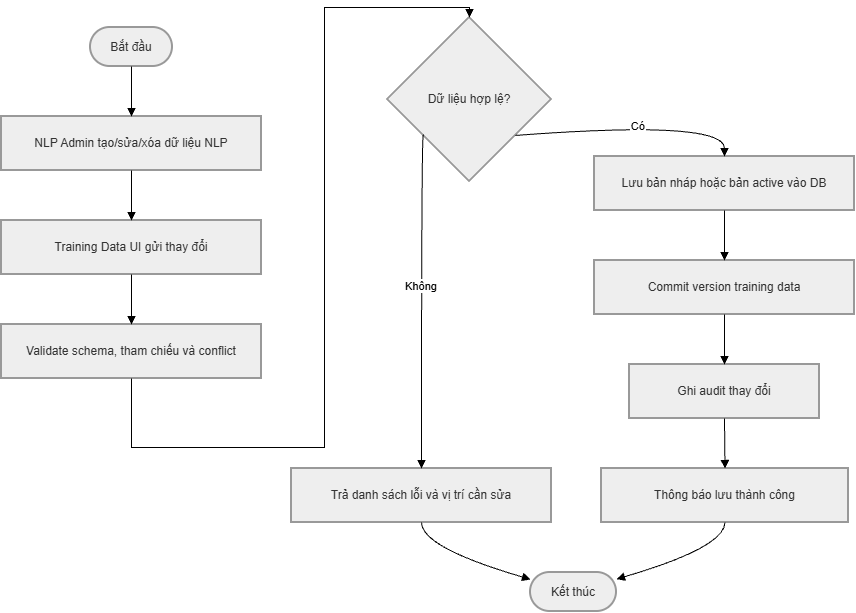

The diagram above was exported from draw.io. Its source (the exported page's mxGraphModel, read from the mxfile embedded in the PNG):
<mxGraphModel dx="2228" dy="649" grid="1" gridSize="10" guides="1" tooltips="1" connect="1" arrows="1" fold="1" page="1" pageScale="1" pageWidth="850" pageHeight="1100" math="0" shadow="0">
  <root>
    <mxCell id="0" />
    <mxCell id="1" parent="0" />
    <mxCell id="EX9SipCQ4xisQsvNFqTh-1" parent="1" style="rounded=1;whiteSpace=wrap;arcSize=50;strokeWidth=2;fillColor=light-dark(#eeeeee,#1f2020);strokeColor=light-dark(#999999,#cccccc);fontColor=light-dark(#333333,#cccccc);" value="Bắt đầu" vertex="1">
      <mxGeometry height="39" width="82" x="-181" y="530" as="geometry" />
    </mxCell>
    <mxCell id="EX9SipCQ4xisQsvNFqTh-2" parent="1" style="whiteSpace=wrap;strokeWidth=2;fillColor=light-dark(#eeeeee,#1f2020);strokeColor=light-dark(#999999,#cccccc);fontColor=light-dark(#333333,#cccccc);" value="NLP Admin tạo/sửa/xóa dữ liệu NLP" vertex="1">
      <mxGeometry height="54" width="260" x="-270" y="619" as="geometry" />
    </mxCell>
    <mxCell id="EX9SipCQ4xisQsvNFqTh-3" parent="1" style="whiteSpace=wrap;strokeWidth=2;fillColor=light-dark(#eeeeee,#1f2020);strokeColor=light-dark(#999999,#cccccc);fontColor=light-dark(#333333,#cccccc);" value="Training Data UI gửi thay đổi" vertex="1">
      <mxGeometry height="54" width="260" x="-270" y="723" as="geometry" />
    </mxCell>
    <mxCell id="EX9SipCQ4xisQsvNFqTh-4" parent="1" style="whiteSpace=wrap;strokeWidth=2;fillColor=light-dark(#eeeeee,#1f2020);strokeColor=light-dark(#999999,#cccccc);fontColor=light-dark(#333333,#cccccc);" value="Validate schema, tham chiếu và conflict" vertex="1">
      <mxGeometry height="54" width="260" x="-270" y="827" as="geometry" />
    </mxCell>
    <mxCell id="EX9SipCQ4xisQsvNFqTh-5" parent="1" style="rhombus;strokeWidth=2;whiteSpace=wrap;fillColor=light-dark(#eeeeee,#1f2020);strokeColor=light-dark(#999999,#cccccc);fontColor=light-dark(#333333,#cccccc);" value="Dữ liệu hợp lệ?" vertex="1">
      <mxGeometry height="164" width="164" x="116" y="520" as="geometry" />
    </mxCell>
    <mxCell id="EX9SipCQ4xisQsvNFqTh-6" parent="1" style="whiteSpace=wrap;strokeWidth=2;fillColor=light-dark(#eeeeee,#1f2020);strokeColor=light-dark(#999999,#cccccc);fontColor=light-dark(#333333,#cccccc);" value="Trả danh sách lỗi và vị trí cần sửa" vertex="1">
      <mxGeometry height="54" width="260" x="20" y="971" as="geometry" />
    </mxCell>
    <mxCell id="EX9SipCQ4xisQsvNFqTh-7" parent="1" style="rounded=1;whiteSpace=wrap;arcSize=50;strokeWidth=2;fillColor=light-dark(#eeeeee,#1f2020);strokeColor=light-dark(#999999,#cccccc);fontColor=light-dark(#333333,#cccccc);" value="Kết thúc" vertex="1">
      <mxGeometry height="39" width="86" x="259" y="1075" as="geometry" />
    </mxCell>
    <mxCell id="EX9SipCQ4xisQsvNFqTh-8" parent="1" style="whiteSpace=wrap;strokeWidth=2;fillColor=light-dark(#eeeeee,#1f2020);strokeColor=light-dark(#999999,#cccccc);fontColor=light-dark(#333333,#cccccc);" value="Lưu bản nháp hoặc bản active vào DB" vertex="1">
      <mxGeometry height="54" width="260" x="323" y="659" as="geometry" />
    </mxCell>
    <mxCell id="EX9SipCQ4xisQsvNFqTh-9" parent="1" style="whiteSpace=wrap;strokeWidth=2;fillColor=light-dark(#eeeeee,#1f2020);strokeColor=light-dark(#999999,#cccccc);fontColor=light-dark(#333333,#cccccc);" value="Commit version training data" vertex="1">
      <mxGeometry height="54" width="260" x="323" y="763" as="geometry" />
    </mxCell>
    <mxCell id="EX9SipCQ4xisQsvNFqTh-10" parent="1" style="whiteSpace=wrap;strokeWidth=2;fillColor=light-dark(#eeeeee,#1f2020);strokeColor=light-dark(#999999,#cccccc);fontColor=light-dark(#333333,#cccccc);" value="Ghi audit thay đổi" vertex="1">
      <mxGeometry height="54" width="190" x="358" y="867" as="geometry" />
    </mxCell>
    <mxCell id="EX9SipCQ4xisQsvNFqTh-11" parent="1" style="whiteSpace=wrap;strokeWidth=2;fillColor=light-dark(#eeeeee,#1f2020);strokeColor=light-dark(#999999,#cccccc);fontColor=light-dark(#333333,#cccccc);" value="Thông báo lưu thành công" vertex="1">
      <mxGeometry height="54" width="247" x="330" y="971" as="geometry" />
    </mxCell>
    <mxCell id="EX9SipCQ4xisQsvNFqTh-12" edge="1" parent="1" source="EX9SipCQ4xisQsvNFqTh-1" style="curved=1;startArrow=none;endArrow=block;exitX=0.5;exitY=1;entryX=0.5;entryY=0;rounded=0;" target="EX9SipCQ4xisQsvNFqTh-2" value="">
      <mxGeometry relative="1" as="geometry">
        <Array as="points" />
      </mxGeometry>
    </mxCell>
    <mxCell id="EX9SipCQ4xisQsvNFqTh-13" edge="1" parent="1" source="EX9SipCQ4xisQsvNFqTh-2" style="curved=1;startArrow=none;endArrow=block;exitX=0.5;exitY=1;entryX=0.5;entryY=0;rounded=0;" target="EX9SipCQ4xisQsvNFqTh-3" value="">
      <mxGeometry relative="1" as="geometry">
        <Array as="points" />
      </mxGeometry>
    </mxCell>
    <mxCell id="EX9SipCQ4xisQsvNFqTh-14" edge="1" parent="1" source="EX9SipCQ4xisQsvNFqTh-3" style="curved=1;startArrow=none;endArrow=block;exitX=0.5;exitY=1;entryX=0.5;entryY=0;rounded=0;" target="EX9SipCQ4xisQsvNFqTh-4" value="">
      <mxGeometry relative="1" as="geometry">
        <Array as="points" />
      </mxGeometry>
    </mxCell>
    <mxCell id="EX9SipCQ4xisQsvNFqTh-15" edge="1" parent="1" source="EX9SipCQ4xisQsvNFqTh-4" style="startArrow=none;endArrow=block;exitX=0.5;exitY=1;entryX=0.5;entryY=0;rounded=0;edgeStyle=orthogonalEdgeStyle;" target="EX9SipCQ4xisQsvNFqTh-5" value="">
      <mxGeometry relative="1" as="geometry">
        <Array as="points">
          <mxPoint x="-140" y="950" />
          <mxPoint x="53" y="950" />
          <mxPoint x="53" y="510" />
          <mxPoint x="198" y="510" />
        </Array>
      </mxGeometry>
    </mxCell>
    <mxCell id="EX9SipCQ4xisQsvNFqTh-16" edge="1" parent="1" source="EX9SipCQ4xisQsvNFqTh-5" style="curved=1;startArrow=none;endArrow=block;exitX=0;exitY=0.89;entryX=0.5;entryY=0;rounded=0;" target="EX9SipCQ4xisQsvNFqTh-6" value="Không">
      <mxGeometry relative="1" as="geometry">
        <Array as="points">
          <mxPoint x="150" y="622" />
        </Array>
      </mxGeometry>
    </mxCell>
    <mxCell id="EX9SipCQ4xisQsvNFqTh-17" edge="1" parent="1" source="EX9SipCQ4xisQsvNFqTh-6" style="curved=1;startArrow=none;endArrow=block;exitX=0.5;exitY=1;entryX=-0.01;entryY=0.17;rounded=0;" target="EX9SipCQ4xisQsvNFqTh-7" value="">
      <mxGeometry relative="1" as="geometry">
        <Array as="points">
          <mxPoint x="150" y="1050" />
        </Array>
      </mxGeometry>
    </mxCell>
    <mxCell id="EX9SipCQ4xisQsvNFqTh-18" edge="1" parent="1" source="EX9SipCQ4xisQsvNFqTh-5" style="curved=1;startArrow=none;endArrow=block;exitX=1;exitY=0.89;entryX=0.5;entryY=0;rounded=0;" target="EX9SipCQ4xisQsvNFqTh-8" value="Có">
      <mxGeometry relative="1" as="geometry">
        <Array as="points">
          <mxPoint x="453" y="622" />
        </Array>
      </mxGeometry>
    </mxCell>
    <mxCell id="EX9SipCQ4xisQsvNFqTh-19" edge="1" parent="1" source="EX9SipCQ4xisQsvNFqTh-8" style="curved=1;startArrow=none;endArrow=block;exitX=0.5;exitY=1;entryX=0.5;entryY=0;rounded=0;" target="EX9SipCQ4xisQsvNFqTh-9" value="">
      <mxGeometry relative="1" as="geometry">
        <Array as="points" />
      </mxGeometry>
    </mxCell>
    <mxCell id="EX9SipCQ4xisQsvNFqTh-20" edge="1" parent="1" source="EX9SipCQ4xisQsvNFqTh-9" style="curved=1;startArrow=none;endArrow=block;exitX=0.5;exitY=1;entryX=0.5;entryY=0;rounded=0;" target="EX9SipCQ4xisQsvNFqTh-10" value="">
      <mxGeometry relative="1" as="geometry">
        <Array as="points" />
      </mxGeometry>
    </mxCell>
    <mxCell id="EX9SipCQ4xisQsvNFqTh-21" edge="1" parent="1" source="EX9SipCQ4xisQsvNFqTh-10" style="curved=1;startArrow=none;endArrow=block;exitX=0.5;exitY=1;entryX=0.5;entryY=0;rounded=0;" target="EX9SipCQ4xisQsvNFqTh-11" value="">
      <mxGeometry relative="1" as="geometry">
        <Array as="points" />
      </mxGeometry>
    </mxCell>
    <mxCell id="EX9SipCQ4xisQsvNFqTh-22" edge="1" parent="1" source="EX9SipCQ4xisQsvNFqTh-11" style="curved=1;startArrow=none;endArrow=block;exitX=0.5;exitY=1;entryX=1;entryY=0.17;rounded=0;" target="EX9SipCQ4xisQsvNFqTh-7" value="">
      <mxGeometry relative="1" as="geometry">
        <Array as="points">
          <mxPoint x="453" y="1050" />
        </Array>
      </mxGeometry>
    </mxCell>
  </root>
</mxGraphModel>